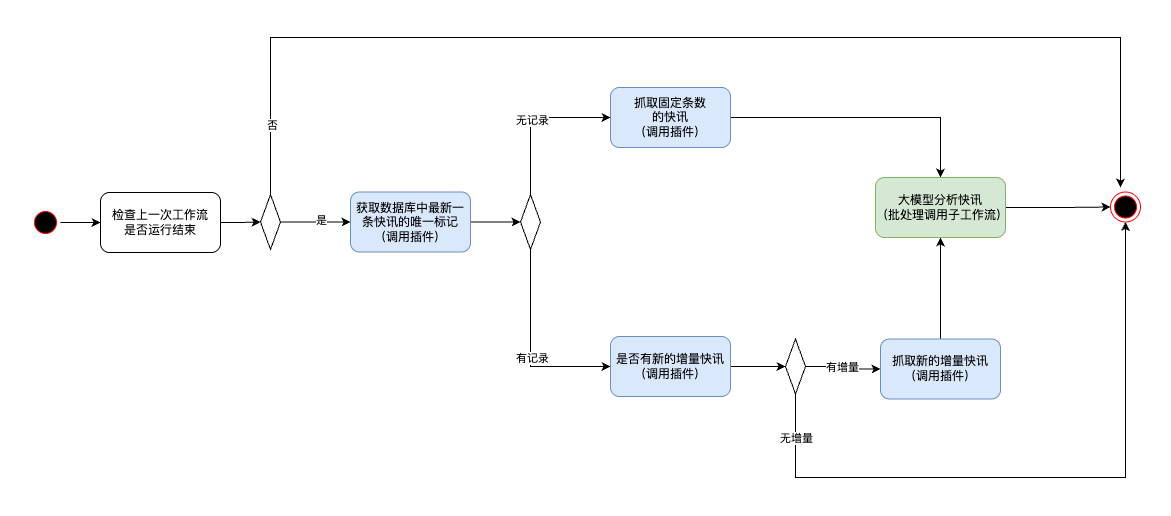

The diagram above was exported from draw.io. Its source (the exported page's mxGraphModel, read from the mxfile embedded in the PNG):
<mxGraphModel dx="2681" dy="1095" grid="1" gridSize="10" guides="1" tooltips="1" connect="1" arrows="1" fold="1" page="1" pageScale="1" pageWidth="850" pageHeight="1100" math="0" shadow="0">
  <root>
    <mxCell id="0" />
    <mxCell id="1" parent="0" />
    <mxCell id="rNysmfjX82lIzBYXXtv8-2" value="" style="ellipse;html=1;shape=endState;fillColor=#000000;strokeColor=#ff0000;" vertex="1" parent="1">
      <mxGeometry x="730" y="424.5" width="30" height="30" as="geometry" />
    </mxCell>
    <mxCell id="rNysmfjX82lIzBYXXtv8-8" style="edgeStyle=orthogonalEdgeStyle;rounded=0;orthogonalLoop=1;jettySize=auto;html=1;entryX=0;entryY=0.5;entryDx=0;entryDy=0;" edge="1" parent="1" source="rNysmfjX82lIzBYXXtv8-4" target="rNysmfjX82lIzBYXXtv8-7">
      <mxGeometry relative="1" as="geometry" />
    </mxCell>
    <mxCell id="rNysmfjX82lIzBYXXtv8-4" value="" style="ellipse;html=1;shape=startState;fillColor=#000000;strokeColor=#ff0000;" vertex="1" parent="1">
      <mxGeometry x="-350" y="440" width="30" height="30" as="geometry" />
    </mxCell>
    <mxCell id="rNysmfjX82lIzBYXXtv8-16" style="edgeStyle=orthogonalEdgeStyle;rounded=0;orthogonalLoop=1;jettySize=auto;html=1;entryX=0;entryY=0.5;entryDx=0;entryDy=0;" edge="1" parent="1" source="rNysmfjX82lIzBYXXtv8-7" target="rNysmfjX82lIzBYXXtv8-15">
      <mxGeometry relative="1" as="geometry" />
    </mxCell>
    <mxCell id="rNysmfjX82lIzBYXXtv8-7" value="检查上一次工作流&lt;div&gt;是否运行结束&lt;/div&gt;" style="rounded=1;whiteSpace=wrap;html=1;" vertex="1" parent="1">
      <mxGeometry x="-280" y="425" width="120" height="60" as="geometry" />
    </mxCell>
    <mxCell id="rNysmfjX82lIzBYXXtv8-22" style="edgeStyle=orthogonalEdgeStyle;rounded=0;orthogonalLoop=1;jettySize=auto;html=1;entryX=0;entryY=0.5;entryDx=0;entryDy=0;" edge="1" parent="1" source="rNysmfjX82lIzBYXXtv8-10" target="rNysmfjX82lIzBYXXtv8-21">
      <mxGeometry relative="1" as="geometry" />
    </mxCell>
    <mxCell id="rNysmfjX82lIzBYXXtv8-10" value="获取数据库中最新一条快讯的唯一标记&lt;div&gt;（调用插件）&lt;/div&gt;" style="rounded=1;whiteSpace=wrap;html=1;fillColor=#dae8fc;strokeColor=#6c8ebf;" vertex="1" parent="1">
      <mxGeometry x="-30" y="424.5" width="120" height="60" as="geometry" />
    </mxCell>
    <mxCell id="rNysmfjX82lIzBYXXtv8-27" style="edgeStyle=orthogonalEdgeStyle;rounded=0;orthogonalLoop=1;jettySize=auto;html=1;" edge="1" parent="1" source="rNysmfjX82lIzBYXXtv8-11" target="rNysmfjX82lIzBYXXtv8-13">
      <mxGeometry relative="1" as="geometry" />
    </mxCell>
    <mxCell id="rNysmfjX82lIzBYXXtv8-11" value="抓取固定条数&lt;div&gt;的快讯&lt;br&gt;（调用插件）&lt;/div&gt;" style="rounded=1;whiteSpace=wrap;html=1;fillColor=#dae8fc;strokeColor=#6c8ebf;" vertex="1" parent="1">
      <mxGeometry x="230" y="320" width="120" height="60" as="geometry" />
    </mxCell>
    <mxCell id="rNysmfjX82lIzBYXXtv8-28" style="edgeStyle=orthogonalEdgeStyle;rounded=0;orthogonalLoop=1;jettySize=auto;html=1;" edge="1" parent="1" source="rNysmfjX82lIzBYXXtv8-12" target="rNysmfjX82lIzBYXXtv8-13">
      <mxGeometry relative="1" as="geometry" />
    </mxCell>
    <mxCell id="rNysmfjX82lIzBYXXtv8-12" value="抓取新的增量快讯&lt;br&gt;（调用插件）" style="rounded=1;whiteSpace=wrap;html=1;fillColor=#dae8fc;strokeColor=#6c8ebf;" vertex="1" parent="1">
      <mxGeometry x="500" y="571.5" width="120" height="60" as="geometry" />
    </mxCell>
    <mxCell id="rNysmfjX82lIzBYXXtv8-38" style="edgeStyle=orthogonalEdgeStyle;rounded=0;orthogonalLoop=1;jettySize=auto;html=1;entryX=0;entryY=0.5;entryDx=0;entryDy=0;" edge="1" parent="1" source="rNysmfjX82lIzBYXXtv8-13" target="rNysmfjX82lIzBYXXtv8-2">
      <mxGeometry relative="1" as="geometry" />
    </mxCell>
    <mxCell id="rNysmfjX82lIzBYXXtv8-13" value="大模型分析快讯&lt;div&gt;（批处理调用子工作流）&lt;/div&gt;" style="rounded=1;whiteSpace=wrap;html=1;fillColor=#d5e8d4;strokeColor=#82b366;" vertex="1" parent="1">
      <mxGeometry x="495" y="410" width="130" height="60" as="geometry" />
    </mxCell>
    <mxCell id="rNysmfjX82lIzBYXXtv8-17" style="edgeStyle=orthogonalEdgeStyle;rounded=0;orthogonalLoop=1;jettySize=auto;html=1;entryX=0;entryY=0.5;entryDx=0;entryDy=0;" edge="1" parent="1" source="rNysmfjX82lIzBYXXtv8-15" target="rNysmfjX82lIzBYXXtv8-10">
      <mxGeometry relative="1" as="geometry" />
    </mxCell>
    <mxCell id="rNysmfjX82lIzBYXXtv8-20" value="是" style="edgeLabel;html=1;align=center;verticalAlign=middle;resizable=0;points=[];" vertex="1" connectable="0" parent="rNysmfjX82lIzBYXXtv8-17">
      <mxGeometry x="0.1493" y="2" relative="1" as="geometry">
        <mxPoint as="offset" />
      </mxGeometry>
    </mxCell>
    <mxCell id="rNysmfjX82lIzBYXXtv8-18" style="edgeStyle=orthogonalEdgeStyle;rounded=0;orthogonalLoop=1;jettySize=auto;html=1;exitX=0.5;exitY=0;exitDx=0;exitDy=0;" edge="1" parent="1" source="rNysmfjX82lIzBYXXtv8-15">
      <mxGeometry relative="1" as="geometry">
        <mxPoint x="740" y="420" as="targetPoint" />
        <Array as="points">
          <mxPoint x="-110" y="270" />
          <mxPoint x="740" y="270" />
        </Array>
      </mxGeometry>
    </mxCell>
    <mxCell id="rNysmfjX82lIzBYXXtv8-19" value="否" style="edgeLabel;html=1;align=center;verticalAlign=middle;resizable=0;points=[];" vertex="1" connectable="0" parent="rNysmfjX82lIzBYXXtv8-18">
      <mxGeometry x="-0.8798" y="-1" relative="1" as="geometry">
        <mxPoint as="offset" />
      </mxGeometry>
    </mxCell>
    <mxCell id="rNysmfjX82lIzBYXXtv8-15" value="" style="rhombus;whiteSpace=wrap;html=1;" vertex="1" parent="1">
      <mxGeometry x="-120" y="427" width="20" height="55" as="geometry" />
    </mxCell>
    <mxCell id="rNysmfjX82lIzBYXXtv8-23" style="edgeStyle=orthogonalEdgeStyle;rounded=0;orthogonalLoop=1;jettySize=auto;html=1;entryX=0;entryY=0.5;entryDx=0;entryDy=0;" edge="1" parent="1" source="rNysmfjX82lIzBYXXtv8-21" target="rNysmfjX82lIzBYXXtv8-11">
      <mxGeometry relative="1" as="geometry">
        <Array as="points">
          <mxPoint x="150" y="350" />
        </Array>
      </mxGeometry>
    </mxCell>
    <mxCell id="rNysmfjX82lIzBYXXtv8-25" value="无记录" style="edgeLabel;html=1;align=center;verticalAlign=middle;resizable=0;points=[];" vertex="1" connectable="0" parent="rNysmfjX82lIzBYXXtv8-23">
      <mxGeometry x="0.005" y="-2" relative="1" as="geometry">
        <mxPoint as="offset" />
      </mxGeometry>
    </mxCell>
    <mxCell id="rNysmfjX82lIzBYXXtv8-40" style="edgeStyle=orthogonalEdgeStyle;rounded=0;orthogonalLoop=1;jettySize=auto;html=1;exitX=0.5;exitY=1;exitDx=0;exitDy=0;entryX=0;entryY=0.5;entryDx=0;entryDy=0;" edge="1" parent="1" source="rNysmfjX82lIzBYXXtv8-21" target="rNysmfjX82lIzBYXXtv8-30">
      <mxGeometry relative="1" as="geometry" />
    </mxCell>
    <mxCell id="rNysmfjX82lIzBYXXtv8-41" value="有记录" style="edgeLabel;html=1;align=center;verticalAlign=middle;resizable=0;points=[];" vertex="1" connectable="0" parent="rNysmfjX82lIzBYXXtv8-40">
      <mxGeometry x="0.1032" y="1" relative="1" as="geometry">
        <mxPoint as="offset" />
      </mxGeometry>
    </mxCell>
    <mxCell id="rNysmfjX82lIzBYXXtv8-21" value="" style="rhombus;whiteSpace=wrap;html=1;" vertex="1" parent="1">
      <mxGeometry x="140" y="427" width="20" height="55" as="geometry" />
    </mxCell>
    <mxCell id="rNysmfjX82lIzBYXXtv8-32" style="edgeStyle=orthogonalEdgeStyle;rounded=0;orthogonalLoop=1;jettySize=auto;html=1;" edge="1" parent="1" source="rNysmfjX82lIzBYXXtv8-30" target="rNysmfjX82lIzBYXXtv8-31">
      <mxGeometry relative="1" as="geometry" />
    </mxCell>
    <mxCell id="rNysmfjX82lIzBYXXtv8-30" value="是否有新的增量快讯&lt;br&gt;（调用插件）" style="rounded=1;whiteSpace=wrap;html=1;fillColor=#dae8fc;strokeColor=#6c8ebf;" vertex="1" parent="1">
      <mxGeometry x="230" y="569" width="120" height="60" as="geometry" />
    </mxCell>
    <mxCell id="rNysmfjX82lIzBYXXtv8-33" style="edgeStyle=orthogonalEdgeStyle;rounded=0;orthogonalLoop=1;jettySize=auto;html=1;entryX=0;entryY=0.5;entryDx=0;entryDy=0;" edge="1" parent="1" source="rNysmfjX82lIzBYXXtv8-31" target="rNysmfjX82lIzBYXXtv8-12">
      <mxGeometry relative="1" as="geometry" />
    </mxCell>
    <mxCell id="rNysmfjX82lIzBYXXtv8-34" value="有增量" style="edgeLabel;html=1;align=center;verticalAlign=middle;resizable=0;points=[];" vertex="1" connectable="0" parent="rNysmfjX82lIzBYXXtv8-33">
      <mxGeometry x="-0.0726" relative="1" as="geometry">
        <mxPoint as="offset" />
      </mxGeometry>
    </mxCell>
    <mxCell id="rNysmfjX82lIzBYXXtv8-35" style="edgeStyle=orthogonalEdgeStyle;rounded=0;orthogonalLoop=1;jettySize=auto;html=1;exitX=0.5;exitY=0;exitDx=0;exitDy=0;" edge="1" parent="1" source="rNysmfjX82lIzBYXXtv8-31" target="rNysmfjX82lIzBYXXtv8-2">
      <mxGeometry relative="1" as="geometry">
        <Array as="points">
          <mxPoint x="415" y="710" />
          <mxPoint x="745" y="710" />
        </Array>
      </mxGeometry>
    </mxCell>
    <mxCell id="rNysmfjX82lIzBYXXtv8-36" value="无增量" style="edgeLabel;html=1;align=center;verticalAlign=middle;resizable=0;points=[];" vertex="1" connectable="0" parent="rNysmfjX82lIzBYXXtv8-35">
      <mxGeometry x="-0.8402" relative="1" as="geometry">
        <mxPoint y="41" as="offset" />
      </mxGeometry>
    </mxCell>
    <mxCell id="rNysmfjX82lIzBYXXtv8-31" value="" style="rhombus;whiteSpace=wrap;html=1;" vertex="1" parent="1">
      <mxGeometry x="405" y="571.5" width="20" height="55" as="geometry" />
    </mxCell>
  </root>
</mxGraphModel>